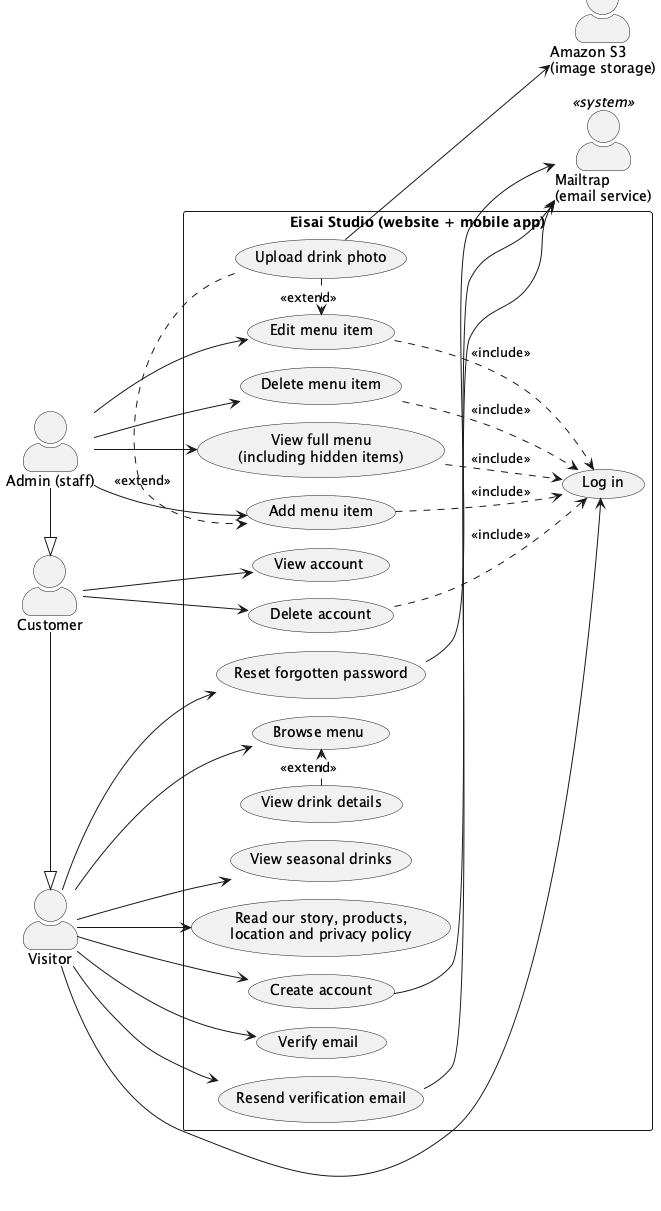

The diagram above was rendered by PlantUML. Its source (embedded in the PNG):
@startuml
!pragma layout smetana
' Use cases for the Eisai Studio website (React) and mobile app (Flutter).
' Both clients call the same API at https://api.eisaistudio.com/api.
left to right direction
skinparam packageStyle rectangle
skinparam actorStyle awesome

actor Visitor
actor Customer
actor "Admin (staff)" as Admin
actor "Mailtrap\n(email service)" as Mailtrap <<system>>
actor "Amazon S3\n(image storage)" as S3 <<system>>

Customer -|> Visitor
Admin -|> Customer

rectangle "Eisai Studio (website + mobile app)" {
  usecase "Browse menu" as UC_Menu
  usecase "View seasonal drinks" as UC_Seasonal
  usecase "View drink details" as UC_Details
  usecase "Read our story, products,\nlocation and privacy policy" as UC_Info

  usecase "Create account" as UC_Register
  usecase "Verify email" as UC_Verify
  usecase "Resend verification email" as UC_Resend
  usecase "Log in" as UC_Login
  usecase "Reset forgotten password" as UC_Reset
  usecase "View account" as UC_Account
  usecase "Delete account" as UC_Delete

  usecase "View full menu\n(including hidden items)" as UC_AdminMenu
  usecase "Add menu item" as UC_Add
  usecase "Edit menu item" as UC_Edit
  usecase "Delete menu item" as UC_Remove
  usecase "Upload drink photo" as UC_Upload
}

Visitor --> UC_Menu
Visitor --> UC_Seasonal
Visitor --> UC_Info
Visitor --> UC_Register
Visitor --> UC_Verify
Visitor --> UC_Resend
Visitor --> UC_Login
Visitor --> UC_Reset

UC_Details .> UC_Menu : <<extend>>

Customer --> UC_Account
Customer --> UC_Delete

Admin --> UC_AdminMenu
Admin --> UC_Add
Admin --> UC_Edit
Admin --> UC_Remove

UC_Add ..> UC_Login : <<include>>
UC_Edit ..> UC_Login : <<include>>
UC_Remove ..> UC_Login : <<include>>
UC_AdminMenu ..> UC_Login : <<include>>
UC_Delete ..> UC_Login : <<include>>
UC_Upload .> UC_Add : <<extend>>
UC_Upload .> UC_Edit : <<extend>>

UC_Register --> Mailtrap
UC_Resend --> Mailtrap
UC_Reset --> Mailtrap
UC_Upload --> S3
@enduml